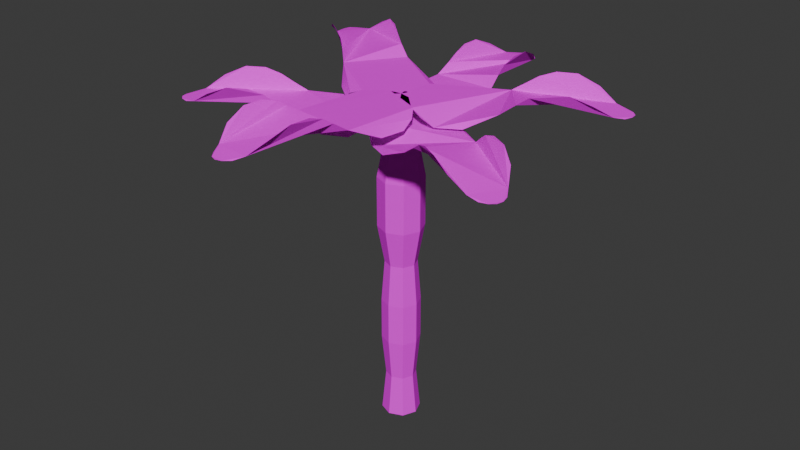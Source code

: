 # Source: flower_TEST.blend  (saved by Blender 4.4.32; exported with 4.5.12 LTS)
import bpy
from mathutils import Matrix  # noqa: F401  (used for matrix-valued properties, if any)

bpy.ops.wm.read_factory_settings(use_empty=True)
scene = bpy.context.scene
scene.name = 'Scene'

# ---- collections
col_collection = bpy.data.collections.new('Collection'); scene.collection.children.link(col_collection)

# ---- images (referenced by path relative to the original .blend; pixels are not part of the script)
import os
ASSET_DIR = os.environ.get("B2B_ASSET_DIR", "")  # directory of the original .blend (textures are referenced by path, not embedded)
HERE = os.path.dirname(os.path.abspath(__file__))  # packed textures are extracted next to this script under _unpacked/

def load_image(name, relpath, width, height, colorspace="sRGB"):
    """Load a texture the original file referenced (path relative to the .blend, or extracted next to this script)."""
    p = next((c for c in (os.path.join(HERE, relpath), os.path.join(ASSET_DIR, relpath)) if relpath and os.path.exists(c)), "")
    if p:
        img = bpy.data.images.load(p, check_existing=True)
        img.name = name
    else:  # same state as the original file: an image datablock whose file is absent (Cycles renders it pink)
        img = bpy.data.images.new(name, width, height)
        img.source = "FILE"
        img.filepath = "//" + (relpath or name)
    img.colorspace_settings.name = colorspace
    return img
img_stem_png = load_image('stem.png', 'stem.png', 1024, 1024, 'sRGB')
img_circle_001_png = load_image('Circle.001.png', 'Circle.001.png', 1024, 1024, 'sRGB')
img_circle_001_png_001 = load_image('Circle.001.png.001', 'Circle.001.png', 1024, 1024, 'sRGB')

# ---- materials (node trees are filled in below, after node groups)
mat_material_003 = bpy.data.materials.new('Material.003')
mat_material_001 = bpy.data.materials.new('Material.001')
mat_material_002 = bpy.data.materials.new('Material.002')

# ---- material node trees
mat_material_003.use_nodes = True; mat_material_003.node_tree.nodes.clear()
_N = mat_material_003.node_tree.nodes; _L = mat_material_003.node_tree.links
n0 = _N.new('ShaderNodeBsdfPrincipled'); n0.name = 'Principled BSDF'; n0.location = (10, 300)
n0.inputs[2].default_value = 1.0
n0.inputs[13].default_value = 0.0
n1 = _N.new('ShaderNodeOutputMaterial'); n1.name = 'Material Output'; n1.location = (300, 300)
n2 = _N.new('ShaderNodeTexImage'); n2.name = 'Image Texture'; n2.location = (-280, 280)
n2.image = img_stem_png
n2.interpolation = 'Closest'
_L.new(n0.outputs[0], n1.inputs[0])
_L.new(n2.outputs[0], n0.inputs[0])
n1.is_active_output = True
mat_material_001.use_nodes = True; mat_material_001.node_tree.nodes.clear()
_N = mat_material_001.node_tree.nodes; _L = mat_material_001.node_tree.links
n0 = _N.new('ShaderNodeBsdfPrincipled'); n0.name = 'Principled BSDF'; n0.location = (10, 300)
n0.inputs[2].default_value = 1.0
n0.inputs[13].default_value = 0.0
n1 = _N.new('ShaderNodeOutputMaterial'); n1.name = 'Material Output'; n1.location = (300, 300)
n2 = _N.new('ShaderNodeTexImage'); n2.name = 'Image Texture'; n2.location = (-280, 280)
n2.image = img_circle_001_png
n2.interpolation = 'Closest'
_L.new(n0.outputs[0], n1.inputs[0])
_L.new(n2.outputs[0], n0.inputs[0])
n1.is_active_output = True
mat_material_002.use_nodes = True; mat_material_002.node_tree.nodes.clear()
_N = mat_material_002.node_tree.nodes; _L = mat_material_002.node_tree.links
n0 = _N.new('ShaderNodeBsdfPrincipled'); n0.name = 'Principled BSDF'; n0.location = (10, 300)
n0.inputs[2].default_value = 1.0
n0.inputs[13].default_value = 0.0
n1 = _N.new('ShaderNodeOutputMaterial'); n1.name = 'Material Output'; n1.location = (300, 300)
n2 = _N.new('ShaderNodeTexImage'); n2.name = 'Image Texture'; n2.location = (-280, 280)
n2.image = img_circle_001_png_001
n2.interpolation = 'Closest'
_L.new(n0.outputs[0], n1.inputs[0])
_L.new(n2.outputs[0], n0.inputs[0])
n1.is_active_output = True

# ---- world
world_world = bpy.data.worlds.new('World'); scene.world = world_world
world_world.use_nodes = True; world_world.node_tree.nodes.clear()
_N = world_world.node_tree.nodes; _L = world_world.node_tree.links
n0 = _N.new('ShaderNodeOutputWorld'); n0.name = 'World Output'; n0.location = (300, 300)
n1 = _N.new('ShaderNodeBackground'); n1.name = 'Background'; n1.location = (10, 300)
n1.inputs[0].default_value = (0.05088, 0.05088, 0.05088, 1.0)
_L.new(n1.outputs[0], n0.inputs[0])
n0.is_active_output = True
world_world.color = (0.05088, 0.05088, 0.05088)
world_world.sun_shadow_jitter_overblur = 0.0

# ---- meshes
me_cylinder = bpy.data.meshes.new('Cylinder')
me_cylinder.from_pydata([(-8.382e-09, 0.375, -0.3), (-8.382e-09, 0.375, 6.284), (0.2652, 0.2652, -0.3), (0.2652, 0.2652, 6.284), (0.375, 0.0, -0.3), (0.375, 0.0, 6.284), (0.2652, -0.2652, -0.3), (0.2652, -0.2652, 6.284), (-8.382e-09, -0.375, -0.3), (-8.382e-09, -0.375, 6.284), (-0.2652, -0.2652, -0.3), (-0.2652, -0.2652, 6.284), (-0.375, 0.0, -0.3), (-0.375, 0.0, 6.284), (-0.2652, 0.2652, -0.3), (-0.2652, 0.2652, 6.284), (-5.782e-09, 0.2945, 0.525), (-8.382e-09, 0.375, 1.35), (-8.382e-09, 0.375, 2.175), (-6.31e-09, 0.3108, 3.0), (-9.257e-09, 0.4455, 3.747), (-9.257e-09, 0.4455, 4.728), (-6.151e-09, 0.3059, 5.475), (0.2163, 0.2163, 5.475), (0.315, 0.315, 4.728), (0.315, 0.315, 3.747), (0.2198, 0.2198, 3.0), (0.2652, 0.2652, 2.175), (0.2652, 0.2652, 1.35), (0.2082, 0.2082, 0.525), (0.3059, 6.864e-10, 5.475), (0.4455, 0.0, 4.728), (0.4455, 0.0, 3.747), (0.3108, 6.374e-10, 3.0), (0.375, 0.0, 2.175), (0.375, 0.0, 1.35), (0.2945, 8e-10, 0.525), (0.2163, -0.2163, 5.475), (0.315, -0.315, 4.728), (0.315, -0.315, 3.747), (0.2198, -0.2198, 3.0), (0.2652, -0.2652, 2.175), (0.2652, -0.2652, 1.35), (0.2082, -0.2082, 0.525), (-6.151e-09, -0.3059, 5.475), (-9.257e-09, -0.4455, 4.728), (-9.257e-09, -0.4455, 3.747), (-6.31e-09, -0.3108, 3.0), (-8.382e-09, -0.375, 2.175), (-8.382e-09, -0.375, 1.35), (-5.782e-09, -0.2945, 0.525), (-0.2163, -0.2163, 5.475), (-0.315, -0.315, 4.728), (-0.315, -0.315, 3.747), (-0.2198, -0.2198, 3.0), (-0.2652, -0.2652, 2.175), (-0.2652, -0.2652, 1.35), (-0.2082, -0.2082, 0.525), (-0.3059, 6.864e-10, 5.475), (-0.4455, 0.0, 4.728), (-0.4455, 0.0, 3.747), (-0.3108, 6.374e-10, 3.0), (-0.375, 0.0, 2.175), (-0.375, 0.0, 1.35), (-0.2945, 8e-10, 0.525), (-0.2163, 0.2163, 5.475), (-0.315, 0.315, 4.728), (-0.315, 0.315, 3.747), (-0.2198, 0.2198, 3.0), (-0.2652, 0.2652, 2.175), (-0.2652, 0.2652, 1.35), (-0.2082, 0.2082, 0.525), (-1.67e-09, 4.0, 6.0), (-0.1186, 3.962, 6.0), (-0.2326, 3.848, 6.0), (-0.3366, 3.661, 6.048), (-0.5135, 3.349, 6.265), (-0.5772, 2.958, 6.431), (-0.5769, 2.589, 6.431), (-0.56, 2.299, 6.332), (-0.575, 2.096, 6.198), (-0.6174, 1.824, 6.018), (-0.7871, 1.252, 5.762), (-0.8256, 0.7734, 5.762), (-0.7845, 0.5398, 5.896), (-0.6164, 0.3371, 6.0), (-0.4246, 0.1522, 6.0), (-0.2165, 0.03843, 6.0), (-7.251e-10, 0.0, 6.0), (0.2165, 0.03843, 6.0), (0.4246, 0.1522, 6.0), (0.6164, 0.3371, 6.0), (0.7845, 0.5398, 5.896), (0.8256, 0.7734, 5.762), (0.7871, 1.252, 5.762), (0.6174, 1.824, 6.018), (0.575, 2.096, 6.198), (0.56, 2.299, 6.332), (0.5769, 2.589, 6.431), (0.5772, 2.958, 6.431), (0.5135, 3.349, 6.265), (0.3366, 3.661, 6.048), (0.2326, 3.848, 6.0), (0.1186, 3.962, 6.0), (-3.464, -2.0, 6.0), (-3.372, -2.083, 6.0), (-3.216, -2.125, 6.0), (-3.002, -2.122, 6.048), (-2.644, -2.119, 6.265), (-2.273, -1.979, 6.431), (-1.954, -1.794, 6.431), (-1.711, -1.635, 6.332), (-1.527, -1.546, 6.198), (-1.271, -1.447, 6.018), (-0.6908, -1.308, 5.762), (-0.257, -1.102, 5.762), (-0.07524, -0.9493, 5.896), (0.0163, -0.7023, 6.0), (0.08045, -0.4438, 6.0), (0.07494, -0.2067, 6.0), (3.626e-10, -6.28e-10, 6.0), (-0.1415, 0.1682, 6.0), (-0.3441, 0.2916, 6.0), (-0.6001, 0.3653, 6.0), (-0.8598, 0.4095, 5.896), (-1.083, 0.3283, 5.762), (-1.478, 0.05564, 5.762), (-1.888, -0.3771, 6.018), (-2.103, -0.5499, 6.198), (-2.271, -0.6645, 6.332), (-2.531, -0.7951, 6.431), (-2.851, -0.9793, 6.431), (-3.157, -1.23, 6.265), (-3.338, -1.539, 6.048), (-3.449, -1.722, 6.0), (-3.49, -1.878, 6.0), (3.464, -2.0, 6.0), (3.49, -1.878, 6.0), (3.449, -1.722, 6.0), (3.338, -1.539, 6.048), (3.157, -1.23, 6.265), (2.851, -0.9793, 6.431), (2.531, -0.7951, 6.431), (2.271, -0.6645, 6.332), (2.103, -0.5499, 6.198), (1.888, -0.3771, 6.018), (1.478, 0.05564, 5.762), (1.083, 0.3283, 5.762), (0.8598, 0.4095, 5.896), (0.6001, 0.3653, 6.0), (0.3441, 0.2916, 6.0), (0.1415, 0.1682, 6.0), (3.626e-10, 6.28e-10, 6.0), (-0.07494, -0.2067, 6.0), (-0.08045, -0.4438, 6.0), (-0.0163, -0.7023, 6.0), (0.07524, -0.9493, 5.896), (0.257, -1.102, 5.762), (0.6908, -1.308, 5.762), (1.271, -1.447, 6.018), (1.527, -1.546, 6.198), (1.711, -1.635, 6.332), (1.954, -1.794, 6.431), (2.273, -1.979, 6.431), (2.644, -2.119, 6.265), (3.002, -2.122, 6.048), (3.216, -2.125, 6.0), (3.372, -2.083, 6.0), (-3.277, 2.294, 6.3), (-3.313, 2.175, 6.3), (-3.285, 2.016, 6.3), (-3.192, 1.824, 6.348), (-3.038, 1.5, 6.565), (-2.754, 1.224, 6.731), (-2.452, 1.013, 6.731), (-2.204, 0.8599, 6.632), (-2.047, 0.7311, 6.498), (-1.848, 0.5403, 6.318), (-1.477, 0.07338, 6.062), (-1.107, -0.2327, 6.062), (-0.8922, -0.333, 6.196), (-0.6297, -0.3116, 6.3), (-0.3682, -0.2605, 6.3), (-0.1556, -0.1553, 6.3), (-4.159e-10, -5.94e-10, 6.3), (0.09267, 0.1993, 6.3), (0.1188, 0.4351, 6.3), (0.07745, 0.6983, 6.3), (0.007788, 0.9523, 6.196), (-0.16, 1.12, 6.062), (-0.5741, 1.363, 6.062), (-1.14, 1.552, 6.318), (-1.387, 1.673, 6.498), (-1.562, 1.777, 6.632), (-1.79, 1.958, 6.731), (-2.092, 2.17, 6.731), (-2.449, 2.342, 6.565), (-2.806, 2.375, 6.348), (-3.018, 2.398, 6.3), (-3.177, 2.369, 6.3), (-0.3486, -3.985, 6.3), (-0.2271, -3.957, 6.3), (-0.1036, -3.853, 6.3), (0.01624, -3.676, 6.348), (0.2196, -3.381, 6.565), (0.3171, -2.997, 6.731), (0.349, -2.63, 6.731), (0.3575, -2.339, 6.632), (0.3902, -2.138, 6.498), (0.4561, -1.871, 6.318), (0.675, -1.316, 6.062), (0.755, -0.8424, 6.062), (0.7345, -0.6061, 6.196), (0.5847, -0.3895, 6.3), (0.4097, -0.1887, 6.3), (0.2123, -0.05715, 6.3), (7.224e-10, -6.32e-11, 6.3), (-0.219, -0.01942, 6.3), (-0.4362, -0.1147, 6.3), (-0.6434, -0.2821, 6.3), (-0.8286, -0.4694, 6.196), (-0.8898, -0.6985, 6.062), (-0.8933, -1.179, 6.062), (-0.774, -1.763, 6.318), (-0.7555, -2.038, 6.498), (-0.7583, -2.242, 6.632), (-0.8004, -2.529, 6.731), (-0.8328, -2.897, 6.731), (-0.8035, -3.292, 6.565), (-0.6543, -3.617, 6.348), (-0.5671, -3.813, 6.3), (-0.4634, -3.936, 6.3), (3.625, 1.69, 6.3), (3.54, 1.782, 6.3), (3.389, 1.837, 6.3), (3.175, 1.852, 6.348), (2.818, 1.881, 6.565), (2.437, 1.773, 6.731), (2.103, 1.617, 6.731), (1.847, 1.479, 6.632), (1.656, 1.407, 6.498), (1.392, 1.33, 6.318), (0.8021, 1.243, 6.062), (0.352, 1.075, 6.062), (0.1577, 0.9392, 6.196), (0.04498, 0.7011, 6.3), (-0.04146, 0.4491, 6.3), (-0.05665, 0.2124, 6.3), (-3.064e-10, 6.572e-10, 6.3), (0.1263, -0.1799, 6.3), (0.3174, -0.3205, 6.3), (0.566, -0.4162, 6.3), (0.8208, -0.4829, 6.196), (1.05, -0.4214, 6.062), (1.467, -0.1842, 6.062), (1.914, 0.2111, 6.318), (2.142, 0.3646, 6.498), (2.32, 0.4641, 6.632), (2.591, 0.5715, 6.731), (2.925, 0.7272, 6.731), (3.252, 0.95, 6.565), (3.46, 1.242, 6.348), (3.586, 1.415, 6.3), (3.641, 1.567, 6.3)], [], [(22, 1, 3, 23), (23, 3, 5, 30), (30, 5, 7, 37), (37, 7, 9, 44), (44, 9, 11, 51), (51, 11, 13, 58), (3, 1, 15, 13, 11, 9, 7, 5), (58, 13, 15, 65), (65, 15, 1, 22), (0, 2, 4, 6, 8, 10, 12, 14), (14, 71, 16, 0), (71, 70, 17, 16), (70, 69, 18, 17), (69, 68, 19, 18), (68, 67, 20, 19), (67, 66, 21, 20), (66, 65, 22, 21), (12, 64, 71, 14), (64, 63, 70, 71), (63, 62, 69, 70), (62, 61, 68, 69), (61, 60, 67, 68), (60, 59, 66, 67), (59, 58, 65, 66), (10, 57, 64, 12), (57, 56, 63, 64), (56, 55, 62, 63), (55, 54, 61, 62), (54, 53, 60, 61), (53, 52, 59, 60), (52, 51, 58, 59), (8, 50, 57, 10), (50, 49, 56, 57), (49, 48, 55, 56), (48, 47, 54, 55), (47, 46, 53, 54), (46, 45, 52, 53), (45, 44, 51, 52), (6, 43, 50, 8), (43, 42, 49, 50), (42, 41, 48, 49), (41, 40, 47, 48), (40, 39, 46, 47), (39, 38, 45, 46), (38, 37, 44, 45), (4, 36, 43, 6), (36, 35, 42, 43), (35, 34, 41, 42), (34, 33, 40, 41), (33, 32, 39, 40), (32, 31, 38, 39), (31, 30, 37, 38), (2, 29, 36, 4), (29, 28, 35, 36), (28, 27, 34, 35), (27, 26, 33, 34), (26, 25, 32, 33), (25, 24, 31, 32), (24, 23, 30, 31), (0, 16, 29, 2), (16, 17, 28, 29), (17, 18, 27, 28), (18, 19, 26, 27), (19, 20, 25, 26), (20, 21, 24, 25), (21, 22, 23, 24), (72, 73, 74, 75, 76, 77, 78, 79, 80, 81, 82, 83, 84, 85, 86, 87, 88, 89, 90, 91, 92, 93, 94, 95, 96, 97, 98, 99, 100, 101, 102, 103), (104, 105, 106, 107, 108, 109, 110, 111, 112, 113, 114, 115, 116, 117, 118, 119, 120, 121, 122, 123, 124, 125, 126, 127, 128, 129, 130, 131, 132, 133, 134, 135), (136, 137, 138, 139, 140, 141, 142, 143, 144, 145, 146, 147, 148, 149, 150, 151, 152, 153, 154, 155, 156, 157, 158, 159, 160, 161, 162, 163, 164, 165, 166, 167), (168, 169, 170, 171, 172, 173, 174, 175, 176, 177, 178, 179, 180, 181, 182, 183, 184, 185, 186, 187, 188, 189, 190, 191, 192, 193, 194, 195, 196, 197, 198, 199), (200, 201, 202, 203, 204, 205, 206, 207, 208, 209, 210, 211, 212, 213, 214, 215, 216, 217, 218, 219, 220, 221, 222, 223, 224, 225, 226, 227, 228, 229, 230, 231), (232, 233, 234, 235, 236, 237, 238, 239, 240, 241, 242, 243, 244, 245, 246, 247, 248, 249, 250, 251, 252, 253, 254, 255, 256, 257, 258, 259, 260, 261, 262, 263)])
me_cylinder.polygons.foreach_set('material_index', [0, 0, 0, 0, 0, 0, 0, 0, 0, 0, 0, 0, 0, 0, 0, 0, 0, 0, 0, 0, 0, 0, 0, 0, 0, 0, 0, 0, 0, 0, 0, 0, 0, 0, 0, 0, 0, 0, 0, 0, 0, 0, 0, 0, 0, 0, 0, 0, 0, 0, 0, 0, 0, 0, 0, 0, 0, 0, 0, 0, 0, 0, 0, 0, 0, 0, 1, 1, 1, 2, 2, 2])
_uv = me_cylinder.uv_layers.new(name='UVMap')
_uv.uv.foreach_set('vector', [1.2, 1.11, 1.2, 1.198, 1.025, 1.198, 1.025, 1.11, 1.025, 1.11, 1.025, 1.198, 0.85, 1.198, 0.85, 1.11, 0.85, 1.11, 0.85, 1.198, 0.675, 1.198, 0.675, 1.11, 0.675, 1.11, 0.675, 1.198, 0.5, 1.198, 0.5, 1.11, 0.5, 1.11, 0.5, 1.198, 0.325, 1.198, 0.325, 1.11, 0.325, 1.11, 0.325, 1.198, 0.15, 1.198, 0.15, 1.11, 0.3876, 0.3856, 0.15, 0.484, -0.08759, 0.3856, -0.186, 0.148, -0.08759, -0.08959, 0.15, -0.188, 0.3876, -0.08959, 0.486, 0.148, 0.15, 1.11, 0.15, 1.198, -0.025, 1.198, -0.025, 1.11, -0.025, 1.11, -0.025, 1.198, -0.2, 1.198, -0.2, 1.11, 0.85, 0.484, 1.088, 0.3856, 1.186, 0.148, 1.088, -0.08959, 0.85, -0.188, 0.6124, -0.08959, 0.514, 0.148, 0.6124, 0.3856, -0.025, 0.498, -0.025, 0.5855, -0.2, 0.5855, -0.2, 0.498, -0.025, 0.5855, -0.025, 0.673, -0.2, 0.673, -0.2, 0.5855, -0.025, 0.673, -0.025, 0.7605, -0.2, 0.7605, -0.2, 0.673, -0.025, 0.7605, -0.025, 0.848, -0.2, 0.848, -0.2, 0.7605, -0.025, 0.848, -0.025, 0.9355, -0.2, 0.9355, -0.2, 0.848, -0.025, 0.9355, -0.025, 1.023, -0.2, 1.023, -0.2, 0.9355, -0.025, 1.023, -0.025, 1.11, -0.2, 1.11, -0.2, 1.023, 0.15, 0.498, 0.15, 0.5855, -0.025, 0.5855, -0.025, 0.498, 0.15, 0.5855, 0.15, 0.673, -0.025, 0.673, -0.025, 0.5855, 0.15, 0.673, 0.15, 0.7605, -0.025, 0.7605, -0.025, 0.673, 0.15, 0.7605, 0.15, 0.848, -0.025, 0.848, -0.025, 0.7605, 0.15, 0.848, 0.15, 0.9355, -0.025, 0.9355, -0.025, 0.848, 0.15, 0.9355, 0.15, 1.023, -0.025, 1.023, -0.025, 0.9355, 0.15, 1.023, 0.15, 1.11, -0.025, 1.11, -0.025, 1.023, 0.325, 0.498, 0.325, 0.5855, 0.15, 0.5855, 0.15, 0.498, 0.325, 0.5855, 0.325, 0.673, 0.15, 0.673, 0.15, 0.5855, 0.325, 0.673, 0.325, 0.7605, 0.15, 0.7605, 0.15, 0.673, 0.325, 0.7605, 0.325, 0.848, 0.15, 0.848, 0.15, 0.7605, 0.325, 0.848, 0.325, 0.9355, 0.15, 0.9355, 0.15, 0.848, 0.325, 0.9355, 0.325, 1.023, 0.15, 1.023, 0.15, 0.9355, 0.325, 1.023, 0.325, 1.11, 0.15, 1.11, 0.15, 1.023, 0.5, 0.498, 0.5, 0.5855, 0.325, 0.5855, 0.325, 0.498, 0.5, 0.5855, 0.5, 0.673, 0.325, 0.673, 0.325, 0.5855, 0.5, 0.673, 0.5, 0.7605, 0.325, 0.7605, 0.325, 0.673, 0.5, 0.7605, 0.5, 0.848, 0.325, 0.848, 0.325, 0.7605, 0.5, 0.848, 0.5, 0.9355, 0.325, 0.9355, 0.325, 0.848, 0.5, 0.9355, 0.5, 1.023, 0.325, 1.023, 0.325, 0.9355, 0.5, 1.023, 0.5, 1.11, 0.325, 1.11, 0.325, 1.023, 0.675, 0.498, 0.675, 0.5855, 0.5, 0.5855, 0.5, 0.498, 0.675, 0.5855, 0.675, 0.673, 0.5, 0.673, 0.5, 0.5855, 0.675, 0.673, 0.675, 0.7605, 0.5, 0.7605, 0.5, 0.673, 0.675, 0.7605, 0.675, 0.848, 0.5, 0.848, 0.5, 0.7605, 0.675, 0.848, 0.675, 0.9355, 0.5, 0.9355, 0.5, 0.848, 0.675, 0.9355, 0.675, 1.023, 0.5, 1.023, 0.5, 0.9355, 0.675, 1.023, 0.675, 1.11, 0.5, 1.11, 0.5, 1.023, 0.85, 0.498, 0.85, 0.5855, 0.675, 0.5855, 0.675, 0.498, 0.85, 0.5855, 0.85, 0.673, 0.675, 0.673, 0.675, 0.5855, 0.85, 0.673, 0.85, 0.7605, 0.675, 0.7605, 0.675, 0.673, 0.85, 0.7605, 0.85, 0.848, 0.675, 0.848, 0.675, 0.7605, 0.85, 0.848, 0.85, 0.9355, 0.675, 0.9355, 0.675, 0.848, 0.85, 0.9355, 0.85, 1.023, 0.675, 1.023, 0.675, 0.9355, 0.85, 1.023, 0.85, 1.11, 0.675, 1.11, 0.675, 1.023, 1.025, 0.498, 1.025, 0.5855, 0.85, 0.5855, 0.85, 0.498, 1.025, 0.5855, 1.025, 0.673, 0.85, 0.673, 0.85, 0.5855, 1.025, 0.673, 1.025, 0.7605, 0.85, 0.7605, 0.85, 0.673, 1.025, 0.7605, 1.025, 0.848, 0.85, 0.848, 0.85, 0.7605, 1.025, 0.848, 1.025, 0.9355, 0.85, 0.9355, 0.85, 0.848, 1.025, 0.9355, 1.025, 1.023, 0.85, 1.023, 0.85, 0.9355, 1.025, 1.023, 1.025, 1.11, 0.85, 1.11, 0.85, 1.023, 1.2, 0.498, 1.2, 0.5855, 1.025, 0.5855, 1.025, 0.498, 1.2, 0.5855, 1.2, 0.673, 1.025, 0.673, 1.025, 0.5855, 1.2, 0.673, 1.2, 0.7605, 1.025, 0.7605, 1.025, 0.673, 1.2, 0.7605, 1.2, 0.848, 1.025, 0.848, 1.025, 0.7605, 1.2, 0.848, 1.2, 0.9355, 1.025, 0.9355, 1.025, 0.848, 1.2, 0.9355, 1.2, 1.023, 1.025, 1.023, 1.025, 0.9355, 1.2, 1.023, 1.2, 1.11, 1.025, 1.11, 1.025, 1.023, 0.5, 0.9323, 0.4727, 0.9235, 0.4465, 0.8973, 0.4226, 0.8543, 0.382, 0.7827, 0.3673, 0.6929, 0.3674, 0.6081, 0.3713, 0.5414, 0.3678, 0.4946, 0.3581, 0.4321, 0.3191, 0.3007, 0.3102, 0.1907, 0.3197, 0.137, 0.3583, 0.09039, 0.4024, 0.04791, 0.4502, 0.02175, 0.5, 0.01292, 0.5498, 0.02175, 0.5976, 0.04791, 0.6417, 0.09039, 0.6803, 0.137, 0.6898, 0.1907, 0.6809, 0.3007, 0.6419, 0.4321, 0.6322, 0.4946, 0.6287, 0.5414, 0.6326, 0.6081, 0.6327, 0.6929, 0.618, 0.7827, 0.5774, 0.8543, 0.5535, 0.8973, 0.5273, 0.9235, 0.5, 0.9323, 0.4727, 0.9235, 0.4465, 0.8973, 0.4226, 0.8543, 0.382, 0.7827, 0.3673, 0.6929, 0.3674, 0.6081, 0.3713, 0.5414, 0.3678, 0.4946, 0.3581, 0.4321, 0.3191, 0.3007, 0.3102, 0.1907, 0.3197, 0.137, 0.3583, 0.09039, 0.4024, 0.04791, 0.4502, 0.02175, 0.5, 0.01292, 0.5498, 0.02175, 0.5976, 0.04791, 0.6417, 0.09039, 0.6803, 0.137, 0.6898, 0.1907, 0.6809, 0.3007, 0.6419, 0.4321, 0.6322, 0.4946, 0.6287, 0.5414, 0.6326, 0.6081, 0.6327, 0.6929, 0.618, 0.7827, 0.5774, 0.8543, 0.5535, 0.8973, 0.5273, 0.9235, 0.5, 0.9323, 0.4727, 0.9235, 0.4465, 0.8973, 0.4226, 0.8543, 0.382, 0.7827, 0.3673, 0.6929, 0.3674, 0.6081, 0.3713, 0.5414, 0.3678, 0.4946, 0.3581, 0.4321, 0.3191, 0.3007, 0.3102, 0.1907, 0.3197, 0.137, 0.3583, 0.09039, 0.4024, 0.04791, 0.4502, 0.02175, 0.5, 0.01292, 0.5498, 0.02175, 0.5976, 0.04791, 0.6417, 0.09039, 0.6803, 0.137, 0.6898, 0.1907, 0.6809, 0.3007, 0.6419, 0.4321, 0.6322, 0.4946, 0.6287, 0.5414, 0.6326, 0.6081, 0.6327, 0.6929, 0.618, 0.7827, 0.5774, 0.8543, 0.5535, 0.8973, 0.5273, 0.9235, 0.5, 0.9323, 0.4727, 0.9235, 0.4465, 0.8973, 0.4226, 0.8543, 0.382, 0.7827, 0.3673, 0.6929, 0.3674, 0.6081, 0.3713, 0.5414, 0.3678, 0.4946, 0.3581, 0.4321, 0.3191, 0.3007, 0.3102, 0.1907, 0.3197, 0.137, 0.3583, 0.09039, 0.4024, 0.04791, 0.4502, 0.02175, 0.5, 0.01292, 0.5498, 0.02175, 0.5976, 0.04791, 0.6417, 0.09039, 0.6803, 0.137, 0.6898, 0.1907, 0.6809, 0.3007, 0.6419, 0.4321, 0.6322, 0.4946, 0.6287, 0.5414, 0.6326, 0.6081, 0.6327, 0.6929, 0.618, 0.7827, 0.5774, 0.8543, 0.5535, 0.8973, 0.5273, 0.9235, 0.5, 0.9323, 0.4727, 0.9235, 0.4465, 0.8973, 0.4226, 0.8543, 0.382, 0.7827, 0.3673, 0.6929, 0.3674, 0.6081, 0.3713, 0.5414, 0.3678, 0.4946, 0.3581, 0.4321, 0.3191, 0.3007, 0.3102, 0.1907, 0.3197, 0.137, 0.3583, 0.09039, 0.4024, 0.04791, 0.4502, 0.02175, 0.5, 0.01292, 0.5498, 0.02175, 0.5976, 0.04791, 0.6417, 0.09039, 0.6803, 0.137, 0.6898, 0.1907, 0.6809, 0.3007, 0.6419, 0.4321, 0.6322, 0.4946, 0.6287, 0.5414, 0.6326, 0.6081, 0.6327, 0.6929, 0.618, 0.7827, 0.5774, 0.8543, 0.5535, 0.8973, 0.5273, 0.9235, 0.5, 0.9323, 0.4727, 0.9235, 0.4465, 0.8973, 0.4226, 0.8543, 0.382, 0.7827, 0.3673, 0.6929, 0.3674, 0.6081, 0.3713, 0.5414, 0.3678, 0.4946, 0.3581, 0.4321, 0.3191, 0.3007, 0.3102, 0.1907, 0.3197, 0.137, 0.3583, 0.09039, 0.4024, 0.04791, 0.4502, 0.02175, 0.5, 0.01292, 0.5498, 0.02175, 0.5976, 0.04791, 0.6417, 0.09039, 0.6803, 0.137, 0.6898, 0.1907, 0.6809, 0.3007, 0.6419, 0.4321, 0.6322, 0.4946, 0.6287, 0.5414, 0.6326, 0.6081, 0.6327, 0.6929, 0.618, 0.7827, 0.5774, 0.8543, 0.5535, 0.8973, 0.5273, 0.9235])
me_cylinder.materials.append(mat_material_003)
me_cylinder.materials.append(mat_material_001)
me_cylinder.materials.append(mat_material_002)
me_cylinder.update()
arm_armature = bpy.data.armatures.new('Armature')  # bones are not reproduced

# ---- objects
ob_empty = bpy.data.objects.new('Empty', None)
ob_empty_001 = bpy.data.objects.new('Empty.001', None)
ob_cylinder = bpy.data.objects.new('Cylinder', me_cylinder)
ob_armature = bpy.data.objects.new('Armature', arm_armature)

# ---- transforms, parenting, visibility, modifiers, constraints
ob_empty.location = (0.0, 0.0, 6.0)
ob_empty.rotation_euler = (0.0, -0.0, 2.094)
ob_empty_001.location = (0.0, 0.0, 6.3)
ob_empty_001.rotation_euler = (0.0, -0.0, 3.054)
ob_cylinder.parent = ob_armature
ob_cylinder.location = (0.0, 0.0, 0.0)
_vg = ob_cylinder.vertex_groups.new(name='Bone')
for _i, _w in zip([0, 2, 4, 6, 8, 10, 12, 14, 16, 17, 28, 29, 35, 36, 42, 43, 49, 50, 56, 57, 63, 64, 70, 71], [0.9967, 0.997, 0.9967, 0.997, 0.9967, 0.997, 0.9967, 0.997, 0.9698, 0.03336, 0.03336, 0.9698, 0.03336, 0.9698, 0.03336, 0.9698, 0.03336, 0.9698, 0.03336, 0.9698, 0.03336, 0.9698, 0.03336, 0.9698]): _vg.add([_i], _w, 'REPLACE')
_vg = ob_cylinder.vertex_groups.new(name='Bone.001')
for _i, _w in zip([16, 17, 18, 19, 20, 25, 26, 27, 28, 29, 32, 33, 34, 35, 36, 39, 40, 41, 42, 43, 46, 47, 48, 49, 50, 53, 54, 55, 56, 57, 60, 61, 62, 63, 64, 67, 68, 69, 70, 71], [0.01025, 0.9573, 0.976, 0.4984, 0.009011, 0.009011, 0.4984, 0.976, 0.9573, 0.01025, 0.009011, 0.4984, 0.976, 0.9573, 0.01025, 0.009011, 0.4984, 0.976, 0.9573, 0.01025, 0.009011, 0.4984, 0.976, 0.9573, 0.01025, 0.009011, 0.4984, 0.976, 0.9573, 0.01025, 0.009011, 0.4984, 0.976, 0.9573, 0.01025, 0.009011, 0.4984, 0.976, 0.9573, 0.01025]): _vg.add([_i], _w, 'REPLACE')
_vg = ob_cylinder.vertex_groups.new(name='Bone.002')
for _i, _w in zip([19, 20, 21, 22, 23, 24, 25, 26, 30, 31, 32, 33, 37, 38, 39, 40, 44, 45, 46, 47, 51, 52, 53, 54, 58, 59, 60, 61, 65, 66, 67, 68], [0.5015, 0.9675, 0.942, 0.03537, 0.03429, 0.942, 0.9675, 0.5015, 0.02923, 0.9419, 0.9674, 0.5015, 0.0229, 0.9417, 0.9674, 0.5015, 0.01905, 0.9416, 0.9674, 0.5015, 0.02035, 0.9417, 0.9674, 0.5015, 0.02585, 0.9418, 0.9674, 0.5015, 0.03203, 0.942, 0.9675, 0.5015]): _vg.add([_i], _w, 'REPLACE')
_vg = ob_cylinder.vertex_groups.new(name='Bone.003')
for _i, _w in zip([3, 5, 7, 11, 13, 15, 21, 22, 23, 24, 30, 31, 37, 38, 44, 45, 51, 52, 58, 59, 65, 66, 72, 73, 74, 75, 76, 77, 78, 79, 80, 81, 82, 83, 84, 85, 86, 87, 88, 89, 90, 91, 92, 93, 94, 95, 96, 97, 98, 99, 100, 101, 102, 103, 104, 105, 106, 107, 108, 109, 110, 111, 112, 113, 114, 115, 116, 117, 118, 119, 120, 121, 122, 123, 124, 125, 126, 127, 128, 129, 130, 131, 132, 133, 134, 135, 136, 137, 138, 139, 140, 141, 142, 143, 144, 145, 146, 147, 148, 149, 150, 151, 152, 153, 154, 155, 156, 157, 158, 159, 160, 161, 162, 163, 164, 165, 166, 167], [0.03366, 0.01153, 0.02772, 0.0232, 0.00652, 0.04059, 0.05423, 0.92, 0.9213, 0.05428, 0.9259, 0.05451, 0.9319, 0.05479, 0.9352, 0.05495, 0.9342, 0.0549, 0.929, 0.05466, 0.9235, 0.05439, 0.05863, 0.05876, 0.0592, 0.0599, 0.0682, 0.07709, 0.08625, 0.09391, 0.1007, 0.1114, 0.2386, 0.3372, 0.4158, 0.5207, 0.6205, 0.7091, 0.7746, 0.84, 0.7371, 0.6214, 0.4975, 0.4041, 0.2868, 0.1353, 0.1143, 0.1056, 0.09558, 0.08359, 0.07173, 0.06056, 0.05933, 0.0585, 0.02192, 0.02281, 0.02396, 0.02568, 0.03919, 0.05153, 0.058, 0.06342, 0.06819, 0.0759, 0.1819, 0.2639, 0.3294, 0.4172, 0.5095, 0.5915, 0.6227, 0.5118, 0.432, 0.3437, 0.277, 0.2263, 0.1621, 0.07906, 0.06174, 0.05751, 0.05277, 0.04423, 0.03302, 0.02208, 0.02142, 0.02103, 0.04829, 0.05024, 0.05145, 0.05321, 0.06265, 0.07263, 0.08325, 0.09212, 0.09989, 0.1124, 0.2394, 0.3373, 0.4143, 0.5148, 0.6077, 0.6919, 0.7876, 0.8833, 0.7708, 0.6441, 0.5083, 0.4074, 0.2813, 0.1186, 0.08669, 0.08023, 0.07288, 0.06409, 0.05566, 0.04564, 0.04583, 0.04609]): _vg.add([_i], _w, 'REPLACE')
_vg = ob_cylinder.vertex_groups.new(name='Bone.004')
for _i, _w in zip([1, 3, 5, 13, 15, 22, 72, 73, 74, 75, 76, 77, 78, 79, 80, 81, 82, 83, 84, 85, 86, 87, 88, 89, 90, 91, 92, 93, 94, 95, 96, 97, 98, 99, 100, 101, 102, 103, 168, 169, 170, 171, 172, 173, 174, 181, 182, 183, 184, 185, 186, 187, 188, 189, 190, 191, 192, 193, 194, 195, 196, 197, 198, 199, 233, 234, 235, 236, 237, 238, 239, 240, 241, 242, 243, 244, 245, 246, 247, 248, 249, 250, 251, 256, 257, 258], [0.8571, 0.2232, 0.02364, 0.1017, 0.6822, 0.001576, 0.3592, 0.3631, 0.3685, 0.3765, 0.4369, 0.5012, 0.5669, 0.6218, 0.6698, 0.7461, 0.659, 0.587, 0.5225, 0.4286, 0.3397, 0.2608, 0.2027, 0.1447, 0.2379, 0.3428, 0.4562, 0.5368, 0.6309, 0.7475, 0.6538, 0.6062, 0.5515, 0.4861, 0.4218, 0.3614, 0.3575, 0.3552, 0.0351, 0.0257, 0.0184, 0.008493, 0.005297, 0.002976, 0.0008403, 0.005728, 0.1817, 0.328, 0.4947, 0.6613, 0.792, 0.9316, 0.9627, 0.815, 0.5648, 0.2421, 0.1558, 0.1421, 0.1242, 0.1026, 0.08064, 0.05924, 0.05228, 0.04457, 0.002888, 0.006075, 0.01057, 0.03722, 0.05728, 0.07004, 0.08062, 0.08868, 0.09975, 0.4031, 0.642, 0.8398, 0.9585, 0.8097, 0.6678, 0.5062, 0.3445, 0.2017, 0.05099, 0.004649, 0.002928, 0.0006725]): _vg.add([_i], _w, 'REPLACE')
_vg = ob_cylinder.vertex_groups.new(name='Bone.005')
for _i, _w in zip([72, 73, 74, 75, 76, 77, 78, 79, 80, 81, 82, 83, 84, 85, 86, 91, 92, 93, 94, 95, 96, 97, 98, 99, 100, 101, 102, 103], [0.539, 0.5341, 0.5273, 0.5173, 0.4408, 0.3592, 0.2758, 0.2071, 0.1568, 0.09393, 0.06776, 0.0504, 0.03244, 0.01837, 0.004043, 0.005421, 0.02228, 0.04266, 0.06491, 0.09262, 0.1871, 0.2355, 0.302, 0.3826, 0.4616, 0.5357, 0.5408, 0.5439]): _vg.add([_i], _w, 'REPLACE')
_vg = ob_cylinder.vertex_groups.new(name='Bone.006')
for _i, _w in zip([5, 7, 9, 136, 137, 138, 139, 140, 141, 142, 143, 144, 145, 146, 147, 148, 149, 150, 151, 152, 153, 154, 155, 156, 157, 158, 159, 160, 161, 162, 163, 164, 165, 166, 167, 204, 205, 206, 207, 208, 209, 210, 211, 212, 213, 214, 215, 216, 217, 218, 219, 232, 233, 234, 235, 236, 237, 238, 239, 240, 246, 247, 248, 249, 250, 251, 252, 253, 254, 255, 256, 257, 258, 259, 260, 261, 262, 263], [0.0898, 0.5446, 0.06541, 0.2973, 0.3047, 0.3127, 0.3242, 0.3835, 0.4462, 0.5127, 0.5683, 0.6169, 0.6954, 0.6189, 0.5544, 0.4951, 0.4081, 0.3282, 0.2582, 0.1788, 0.09947, 0.196, 0.3046, 0.423, 0.5027, 0.5901, 0.6949, 0.5132, 0.4755, 0.4327, 0.3815, 0.3325, 0.287, 0.2885, 0.2899, 0.01771, 0.04194, 0.0573, 0.06668, 0.07384, 0.0835, 0.4071, 0.6639, 0.8799, 0.9667, 0.8178, 0.6781, 0.5191, 0.3601, 0.2193, 0.06697, 0.02784, 0.02067, 0.01518, 0.00777, 0.006294, 0.004779, 0.003365, 0.002193, 0.0013, 0.1801, 0.3282, 0.4968, 0.6655, 0.7972, 0.9354, 0.9446, 0.7893, 0.5359, 0.2118, 0.1332, 0.122, 0.1073, 0.08955, 0.07053, 0.052, 0.04297, 0.03508]): _vg.add([_i], _w, 'REPLACE')
_vg = ob_cylinder.vertex_groups.new(name='Bone.007')
for _i, _w in zip([136, 137, 138, 139, 140, 141, 142, 143, 144, 145, 146, 147, 148, 149, 150, 151, 154, 155, 156, 157, 158, 159, 160, 161, 162, 163, 164, 165, 166, 167], [0.5898, 0.5779, 0.5654, 0.5475, 0.4627, 0.3731, 0.296, 0.2325, 0.1865, 0.1263, 0.09254, 0.07011, 0.05819, 0.04793, 0.02907, 0.01252, 0.00364, 0.03582, 0.05843, 0.07714, 0.1112, 0.1622, 0.3563, 0.3899, 0.4395, 0.4999, 0.5568, 0.6094, 0.6053, 0.6018]): _vg.add([_i], _w, 'REPLACE')
_vg = ob_cylinder.vertex_groups.new(name='Bone.008')
for _i, _w in zip([9, 11, 13, 104, 105, 106, 107, 108, 109, 110, 111, 112, 113, 114, 115, 116, 117, 118, 119, 120, 121, 122, 123, 124, 125, 126, 127, 128, 129, 130, 131, 132, 133, 134, 135, 172, 173, 174, 175, 176, 177, 178, 179, 180, 181, 182, 183, 184, 185, 186, 187, 200, 201, 202, 203, 204, 214, 215, 216, 217, 218, 219, 220, 221, 222, 223, 224, 225, 226, 227, 228, 229, 230, 231], [0.06793, 0.5648, 0.08486, 0.3424, 0.3485, 0.3555, 0.3659, 0.4358, 0.5076, 0.5747, 0.6307, 0.6798, 0.7594, 0.684, 0.6206, 0.562, 0.4746, 0.3868, 0.3088, 0.2674, 0.3267, 0.3682, 0.4161, 0.5027, 0.5617, 0.6257, 0.7019, 0.5615, 0.5244, 0.483, 0.4337, 0.385, 0.3376, 0.3366, 0.3363, 0.009198, 0.03004, 0.04953, 0.05784, 0.06399, 0.07229, 0.3672, 0.6027, 0.8054, 0.9475, 0.8028, 0.6639, 0.5055, 0.3471, 0.207, 0.05685, 0.02895, 0.02024, 0.01349, 0.004334, 0.001723, 0.176, 0.3209, 0.4859, 0.6509, 0.7803, 0.9196, 0.9561, 0.8154, 0.5617, 0.2356, 0.1482, 0.1335, 0.1164, 0.09596, 0.07521, 0.055, 0.04703, 0.03773]): _vg.add([_i], _w, 'REPLACE')
_vg = ob_cylinder.vertex_groups.new(name='Bone.009')
for _i, _w in zip([104, 105, 106, 107, 108, 109, 110, 111, 112, 113, 114, 115, 116, 117, 118, 119, 120, 121, 122, 123, 124, 125, 126, 127, 128, 129, 130, 131, 132, 133, 134, 135, 224, 225, 226, 227, 228, 229, 230], [0.5572, 0.5512, 0.5437, 0.5324, 0.4481, 0.3616, 0.2809, 0.2142, 0.1655, 0.1038, 0.07689, 0.05934, 0.05059, 0.03951, 0.02516, 0.01242, 0.007412, 0.02403, 0.03955, 0.05365, 0.06604, 0.08147, 0.11, 0.1527, 0.3004, 0.3316, 0.3771, 0.4325, 0.496, 0.5578, 0.5613, 0.5633, 0.02217, 0.04881, 0.05082, 0.0513, 0.03042, 0.00882, 0.001353]): _vg.add([_i], _w, 'REPLACE')
_vg = ob_cylinder.vertex_groups.new(name='Bone.010')
for _i, _w in zip([1, 11, 13, 15, 115, 116, 117, 118, 119, 120, 121, 122, 123, 124, 125, 126, 127, 128, 168, 169, 170, 171, 172, 173, 174, 175, 176, 177, 178, 179, 180, 189, 190, 191, 192, 193, 194, 195, 196, 197, 198, 199], [0.001716, 0.1705, 0.7498, 0.2125, 0.01175, 0.02461, 0.04249, 0.05242, 0.05792, 0.0726, 0.1146, 0.1442, 0.1747, 0.1404, 0.1142, 0.08097, 0.02564, 0.001945, 0.2597, 0.2622, 0.2664, 0.2726, 0.3785, 0.4937, 0.6015, 0.6908, 0.7588, 0.8474, 0.5798, 0.3612, 0.1665, 0.142, 0.3427, 0.594, 0.4992, 0.4659, 0.4222, 0.3695, 0.3174, 0.2665, 0.2611, 0.2575]): _vg.add([_i], _w, 'REPLACE')
_vg = ob_cylinder.vertex_groups.new(name='Bone.011')
for _i, _w in zip([72, 73, 74, 75, 76, 77, 78, 79, 80, 81, 82, 101, 102, 103, 128, 129, 130, 131, 132, 133, 134, 135, 168, 169, 170, 171, 172, 173, 174, 175, 176, 177, 178, 189, 190, 191, 192, 193, 194, 195, 196, 197, 198, 199], [0.0115, 0.01495, 0.01821, 0.02281, 0.04046, 0.05454, 0.06384, 0.07073, 0.06667, 0.03686, 0.01167, 0.003464, 0.00608, 0.008052, 0.0177, 0.04015, 0.04266, 0.04352, 0.02624, 0.00941, 0.003985, 0.0001081, 0.6713, 0.6738, 0.6734, 0.6721, 0.5592, 0.4356, 0.32, 0.2242, 0.1512, 0.05837, 0.01684, 0.01318, 0.07707, 0.1424, 0.3138, 0.3581, 0.4161, 0.4862, 0.5668, 0.6454, 0.6591, 0.6685]): _vg.add([_i], _w, 'REPLACE')
_vg = ob_cylinder.vertex_groups.new(name='Bone.012')
for _i, _w in zip([1, 3, 5, 7, 232, 233, 234, 235, 236, 237, 238, 239, 240, 241, 242, 243, 244, 252, 253, 254, 255, 256, 257, 258, 259, 260, 261, 262, 263], [0.08452, 0.6931, 0.8048, 0.192, 0.2718, 0.2764, 0.2824, 0.2912, 0.3898, 0.491, 0.5854, 0.6637, 0.7234, 0.8021, 0.5351, 0.3199, 0.135, 0.01998, 0.1621, 0.3677, 0.6218, 0.4978, 0.4667, 0.4259, 0.3768, 0.3241, 0.2728, 0.2695, 0.2674]): _vg.add([_i], _w, 'REPLACE')
_vg = ob_cylinder.vertex_groups.new(name='Bone.013')
for _i, _w in zip([96, 97, 98, 136, 137, 138, 139, 140, 141, 142, 143, 144, 145, 146, 147, 163, 164, 165, 166, 167, 232, 233, 234, 235, 236, 237, 238, 239, 240, 241, 242, 253, 254, 255, 256, 257, 258, 259, 260, 261, 262, 263], [0.00134, 0.01542, 0.009258, 0.03456, 0.04095, 0.04684, 0.05255, 0.06599, 0.08008, 0.08577, 0.08962, 0.08267, 0.05516, 0.02919, 0.008334, 0.003333, 0.01086, 0.0186, 0.02408, 0.02816, 0.6645, 0.6618, 0.657, 0.6496, 0.5385, 0.4244, 0.3178, 0.2296, 0.1623, 0.07455, 0.03557, 0.01965, 0.07994, 0.1455, 0.3417, 0.3848, 0.4414, 0.5097, 0.5829, 0.6541, 0.6618, 0.6669]): _vg.add([_i], _w, 'REPLACE')
_vg = ob_cylinder.vertex_groups.new(name='Bone.014')
for _i, _w in zip([5, 7, 9, 11, 13, 200, 201, 202, 203, 204, 205, 206, 207, 208, 209, 210, 211, 212, 221, 222, 223, 224, 225, 226, 227, 228, 229, 230, 231], [0.0134, 0.1919, 0.796, 0.1822, 0.004863, 0.2484, 0.2514, 0.2559, 0.2627, 0.3677, 0.4818, 0.5885, 0.6769, 0.7443, 0.8322, 0.5425, 0.3077, 0.1039, 0.1385, 0.3403, 0.5911, 0.4838, 0.4456, 0.4031, 0.3523, 0.3022, 0.2533, 0.2486, 0.2456]): _vg.add([_i], _w, 'REPLACE')
_vg = ob_cylinder.vertex_groups.new(name='Bone.015')
for _i, _w in zip([104, 105, 106, 107, 108, 109, 110, 111, 112, 113, 114, 133, 134, 135, 161, 162, 200, 201, 202, 203, 204, 205, 206, 207, 208, 209, 210, 221, 222, 223, 224, 225, 226, 227, 228, 229, 230, 231], [0.01035, 0.01369, 0.01686, 0.02132, 0.03953, 0.0541, 0.06284, 0.06923, 0.06465, 0.03084, 0.007407, 0.002613, 0.005118, 0.007009, 0.009471, 0.003875, 0.6729, 0.6757, 0.6755, 0.6745, 0.5614, 0.4378, 0.3222, 0.2264, 0.1533, 0.06065, 0.01743, 0.009725, 0.07418, 0.138, 0.308, 0.3489, 0.4085, 0.4809, 0.5643, 0.6456, 0.6599, 0.6697]): _vg.add([_i], _w, 'REPLACE')
_m = ob_cylinder.modifiers.new('Armature', 'ARMATURE')
_m.object = ob_armature
ob_armature.location = (0.0, 0.0, 0.0)
ob_armature.show_in_front = True

# ---- collection membership
scene.collection.objects.link(ob_empty)
scene.collection.objects.link(ob_empty_001)
col_collection.objects.link(ob_cylinder)
col_collection.objects.link(ob_armature)

# ---- scene / render settings (as saved in the file)
scene.frame_start = 1; scene.frame_end = 250; scene.frame_set(0)
scene.render.engine = 'BLENDER_EEVEE_NEXT'
scene.render.fps = 60
bpy.context.view_layer.update()

# ---- added for rendering (the .blend has no active camera and no usable light): camera, sun
cam_auto = bpy.data.cameras.new('AutoCamera')
cam_auto.lens = 50.0
cam_auto.sensor_width = 36.0
cam_auto.clip_end = 1000.0
ob_auto_camera = bpy.data.objects.new('AutoCamera', cam_auto)
scene.collection.objects.link(ob_auto_camera)
ob_auto_camera.location = (11.6273, -13.9882, 13.0522)
ob_auto_camera.rotation_euler = (1.09748, -7.21219e-08, 0.694738)
scene.camera = ob_auto_camera
light_auto_sun = bpy.data.lights.new('AutoSun', 'SUN')
light_auto_sun.energy = 3.0
light_auto_sun.angle = 0.0523599
ob_auto_sun = bpy.data.objects.new('AutoSun', light_auto_sun)
scene.collection.objects.link(ob_auto_sun)
ob_auto_sun.rotation_euler = (0.872665, 0.174533, 0.523599)
bpy.context.view_layer.update()
